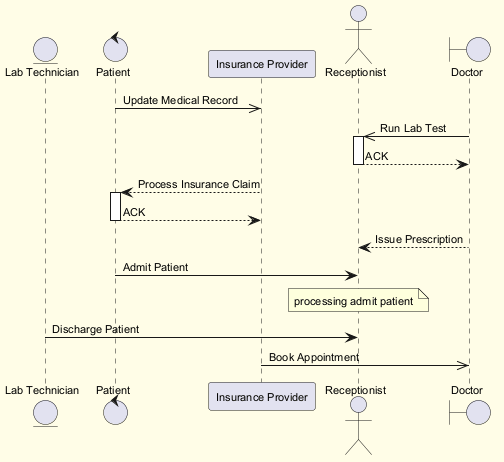

The diagram above was rendered by PlantUML. Its source (embedded in the PNG):
@startuml
skinparam backgroundColor #FFFDE7
skinparam classBackgroundColor #FFF9C4
skinparam classBorderColor #F57F17
skinparam defaultFontSize 11
entity "Lab Technician" as LT
control "Patient" as P
participant "Insurance Provider" as IP
actor "Receptionist" as R
boundary "Doctor" as D
P ->> IP : Update Medical Record
D ->> R : Run Lab Test
activate R
R --> D : ACK
deactivate R
IP --> P : Process Insurance Claim
activate P
P --> IP : ACK
deactivate P
D --> R : Issue Prescription
P -> R : Admit Patient
note over R : processing admit patient
LT -> R : Discharge Patient
IP ->> D : Book Appointment
@enduml